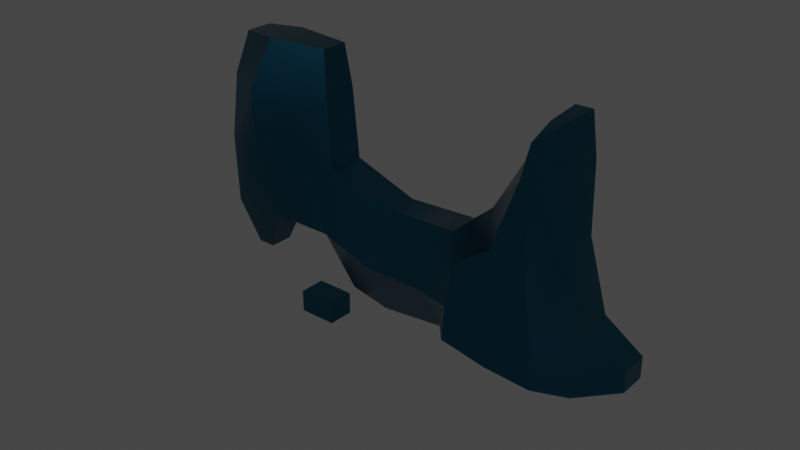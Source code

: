 # Source: item_64.blend  (saved by Blender 3.2.14; exported with 4.5.12 LTS)
import bpy
from mathutils import Matrix  # noqa: F401  (used for matrix-valued properties, if any)

bpy.ops.wm.read_factory_settings(use_empty=True)
scene = bpy.context.scene
scene.name = 'Scene'

# ---- collections
col_collection = bpy.data.collections.new('Collection'); scene.collection.children.link(col_collection)

# ---- materials (node trees are filled in below, after node groups)
mat_material_001 = bpy.data.materials.new('Material.001')
mat_material_001.use_transparent_shadow = False

# ---- material node trees
mat_material_001.use_nodes = True; mat_material_001.node_tree.nodes.clear()
_N = mat_material_001.node_tree.nodes; _L = mat_material_001.node_tree.links
n0 = _N.new('ShaderNodeBsdfPrincipled'); n0.name = 'Principled BSDF'; n0.location = (18, 622)
n0.distribution = 'GGX'
n0.subsurface_method = 'RANDOM_WALK_SKIN'
n0.inputs[0].default_value = (0.008017, 0.08664, 0.1395, 1.0)
n0.inputs[1].default_value = 0.9466
n0.inputs[2].default_value = 0.2901
n0.inputs[3].default_value = 1.45
n0.inputs[27].default_value = (0.0, 0.0, 0.0, 1.0)
n0.inputs[28].default_value = 1.0
n1 = _N.new('ShaderNodeOutputMaterial'); n1.name = 'Material Output'; n1.location = (487, 540)
_L.new(n0.outputs[0], n1.inputs[0])
n1.is_active_output = True

# ---- world
world_world = bpy.data.worlds.new('World'); scene.world = world_world
world_world.use_nodes = True; world_world.node_tree.nodes.clear()
_N = world_world.node_tree.nodes; _L = world_world.node_tree.links
n0 = _N.new('ShaderNodeOutputWorld'); n0.name = 'World Output'; n0.location = (300, 300)
n1 = _N.new('ShaderNodeBackground'); n1.name = 'Background'; n1.location = (10, 300)
n1.inputs[0].default_value = (0.05088, 0.05088, 0.05088, 1.0)
_L.new(n1.outputs[0], n0.inputs[0])
n0.is_active_output = True
world_world.color = (0.05088, 0.05088, 0.05088)
world_world.use_sun_shadow = False
world_world.sun_shadow_jitter_overblur = 0.0

# ---- meshes
me_text = bpy.data.meshes.new('Text')
me_text.from_pydata([(0.3768, -0.2465, 0.0), (0.3768, -0.146, 0.0), (0.1723, -0.146, 0.0), (0.1723, -0.06208, 0.0), (0.3891, 0.2553, 0.0), (0.4696, 0.2553, 0.0), (0.4696, -0.06174, 0.0), (0.5316, -0.06174, 0.0), (0.5316, -0.146, 0.0), (0.4696, -0.146, 0.0), (0.4696, -0.2465, 0.0), (0.3768, -0.06174, 0.0), (0.3768, 0.1091, 0.0), (0.2619, -0.06174, 0.0), (0.1252, 0.1309, 0.0), (0.03247, 0.1207, 0.0), (0.03183, 0.1253, 0.0), (0.03103, 0.1298, 0.0), (0.03009, 0.1341, 0.0), (0.02899, 0.1381, 0.0), (0.02774, 0.1419, 0.0), (0.02634, 0.1456, 0.0), (0.02478, 0.149, 0.0), (0.02308, 0.1522, 0.0), (0.02122, 0.1552, 0.0), (0.01922, 0.158, 0.0), (0.01706, 0.1606, 0.0), (0.01474, 0.1629, 0.0), (0.0123, 0.1651, 0.0), (0.009735, 0.1671, 0.0), (0.007052, 0.1689, 0.0), (0.004251, 0.1705, 0.0), (0.001332, 0.1719, 0.0), (-0.001706, 0.1732, 0.0), (-0.004862, 0.1742, 0.0), (-0.008136, 0.1751, 0.0), (-0.01153, 0.1757, 0.0), (-0.01504, 0.1762, 0.0), (-0.01867, 0.1765, 0.0), (-0.02242, 0.1766, 0.0), (-0.02741, 0.1764, 0.0), (-0.03227, 0.1758, 0.0), (-0.037, 0.1749, 0.0), (-0.04161, 0.1736, 0.0), (-0.04608, 0.1718, 0.0), (-0.05042, 0.1698, 0.0), (-0.05463, 0.1673, 0.0), (-0.05871, 0.1645, 0.0), (-0.06266, 0.1612, 0.0), (-0.06648, 0.1576, 0.0), (-0.07017, 0.1537, 0.0), (-0.07373, 0.1493, 0.0), (-0.07712, 0.1444, 0.0), (-0.08029, 0.1386, 0.0), (-0.08325, 0.132, 0.0), (-0.08599, 0.1246, 0.0), (-0.08851, 0.1163, 0.0), (-0.09082, 0.1073, 0.0), (-0.09292, 0.09742, 0.0), (-0.09479, 0.08673, 0.0), (-0.09646, 0.07522, 0.0), (-0.09791, 0.06289, 0.0), (-0.09914, 0.04974, 0.0), (-0.1002, 0.03577, 0.0), (-0.09407, 0.04253, 0.0), (-0.08774, 0.04869, 0.0), (-0.08117, 0.05427, 0.0), (-0.07436, 0.05926, 0.0), (-0.0673, 0.06366, 0.0), (-0.06001, 0.06748, 0.0), (-0.05247, 0.07071, 0.0), (-0.04469, 0.07335, 0.0), (-0.03667, 0.07541, 0.0), (-0.02841, 0.07688, 0.0), (-0.01991, 0.07776, 0.0), (-0.01117, 0.07805, 0.0), (-0.001285, 0.07773, 0.0), (0.008357, 0.07678, 0.0), (0.01776, 0.0752, 0.0), (0.02692, 0.07297, 0.0), (0.03585, 0.07012, 0.0), (0.04454, 0.06663, 0.0), (0.05298, 0.0625, 0.0), (0.06119, 0.05775, 0.0), (0.06916, 0.05235, 0.0), (0.07689, 0.04632, 0.0), (0.08438, 0.03966, 0.0), (0.09163, 0.03236, 0.0), (0.09846, 0.02456, 0.0), (0.1047, 0.0164, 0.0), (0.1103, 0.007858, 0.0), (0.1154, -0.001049, 0.0), (0.1199, -0.01033, 0.0), (0.1237, -0.01997, 0.0), (0.127, -0.02999, 0.0), (0.1297, -0.04037, 0.0), (0.1317, -0.05113, 0.0), (0.1332, -0.06225, 0.0), (0.1341, -0.07374, 0.0), (0.1344, -0.0856, 0.0), (0.1341, -0.09818, 0.0), (0.1332, -0.1103, 0.0), (0.1316, -0.1221, 0.0), (0.1294, -0.1334, 0.0), (0.1266, -0.1443, 0.0), (0.1232, -0.1547, 0.0), (0.1191, -0.1648, 0.0), (0.1144, -0.1744, 0.0), (0.1091, -0.1836, 0.0), (0.1032, -0.1924, 0.0), (0.0966, -0.2007, 0.0), (0.08941, -0.2087, 0.0), (0.08173, -0.2161, 0.0), (0.0737, -0.2229, 0.0), (0.06531, -0.229, 0.0), (0.05657, -0.2344, 0.0), (0.04747, -0.2393, 0.0), (0.03801, -0.2435, 0.0), (0.02821, -0.247, 0.0), (0.01804, -0.2499, 0.0), (0.007521, -0.2522, 0.0), (-0.003354, -0.2538, 0.0), (-0.01458, -0.2547, 0.0), (-0.02617, -0.2551, 0.0), (-0.0386, -0.2546, 0.0), (-0.05065, -0.2534, 0.0), (-0.06233, -0.2514, 0.0), (-0.07364, -0.2485, 0.0), (-0.08457, -0.2448, 0.0), (-0.09513, -0.2404, 0.0), (-0.1053, -0.235, 0.0), (-0.1151, -0.2289, 0.0), (-0.1246, -0.222, 0.0), (-0.1336, -0.2142, 0.0), (-0.1423, -0.2056, 0.0), (-0.1506, -0.1962, 0.0), (-0.1584, -0.1859, 0.0), (-0.1655, -0.1745, 0.0), (-0.1719, -0.1621, 0.0), (-0.1777, -0.1487, 0.0), (-0.1828, -0.1342, 0.0), (-0.1872, -0.1186, 0.0), (-0.1909, -0.102, 0.0), (-0.194, -0.08441, 0.0), (-0.1963, -0.06573, 0.0), (-0.198, -0.04601, 0.0), (-0.199, -0.02525, 0.0), (-0.1994, -0.003436, 0.0), (-0.199, 0.01893, 0.0), (-0.198, 0.04023, 0.0), (-0.1962, 0.06047, 0.0), (-0.1937, 0.07964, 0.0), (-0.1906, 0.09775, 0.0), (-0.1867, 0.1148, 0.0), (-0.1821, 0.1308, 0.0), (-0.1768, 0.1457, 0.0), (-0.1708, 0.1595, 0.0), (-0.1641, 0.1723, 0.0), (-0.1567, 0.184, 0.0), (-0.1486, 0.1947, 0.0), (-0.1399, 0.2043, 0.0), (-0.1308, 0.2132, 0.0), (-0.1213, 0.2212, 0.0), (-0.1113, 0.2284, 0.0), (-0.101, 0.2347, 0.0), (-0.09018, 0.2402, 0.0), (-0.07898, 0.2448, 0.0), (-0.06735, 0.2486, 0.0), (-0.0553, 0.2516, 0.0), (-0.04283, 0.2537, 0.0), (-0.02994, 0.2549, 0.0), (-0.01662, 0.2553, 0.0), (-0.007269, 0.2551, 0.0), (0.001813, 0.2545, 0.0), (0.01062, 0.2534, 0.0), (0.01916, 0.2518, 0.0), (0.02742, 0.2498, 0.0), (0.03541, 0.2474, 0.0), (0.04313, 0.2445, 0.0), (0.05058, 0.2412, 0.0), (0.05776, 0.2374, 0.0), (0.06466, 0.2332, 0.0), (0.07129, 0.2286, 0.0), (0.07765, 0.2235, 0.0), (0.08368, 0.218, 0.0), (0.08934, 0.212, 0.0), (0.09462, 0.2057, 0.0), (0.09953, 0.199, 0.0), (0.1041, 0.1919, 0.0), (0.1082, 0.1844, 0.0), (0.112, 0.1765, 0.0), (0.1154, 0.1682, 0.0), (0.1184, 0.1594, 0.0), (0.121, 0.1503, 0.0), (0.1233, 0.1408, 0.0), (-0.09197, -0.0781, 0.0), (-0.09182, -0.08574, 0.0), (-0.09138, -0.09308, 0.0), (-0.09063, -0.1001, 0.0), (-0.08959, -0.1069, 0.0), (-0.08824, -0.1133, 0.0), (-0.0866, -0.1195, 0.0), (-0.08466, -0.1253, 0.0), (-0.08243, -0.1309, 0.0), (-0.07989, -0.1362, 0.0), (-0.07706, -0.1412, 0.0), (-0.07392, -0.1458, 0.0), (-0.07049, -0.1502, 0.0), (-0.06687, -0.1543, 0.0), (-0.06316, -0.158, 0.0), (-0.05937, -0.1613, 0.0), (-0.05549, -0.1643, 0.0), (-0.05153, -0.167, 0.0), (-0.04748, -0.1693, 0.0), (-0.04334, -0.1712, 0.0), (-0.03912, -0.1728, 0.0), (-0.03482, -0.174, 0.0), (-0.03043, -0.1749, 0.0), (-0.02596, -0.1754, 0.0), (-0.0214, -0.1756, 0.0), (-0.01702, -0.1755, 0.0), (-0.01278, -0.175, 0.0), (-0.008653, -0.1743, 0.0), (-0.004651, -0.1733, 0.0), (-0.0007728, -0.172, 0.0), (0.002982, -0.1704, 0.0), (0.006614, -0.1685, 0.0), (0.01012, -0.1664, 0.0), (0.01351, -0.1639, 0.0), (0.01677, -0.1612, 0.0), (0.01991, -0.1581, 0.0), (0.02293, -0.1548, 0.0), (0.02576, -0.1512, 0.0), (0.02835, -0.1471, 0.0), (0.03068, -0.1428, 0.0), (0.03278, -0.138, 0.0), (0.03462, -0.1329, 0.0), (0.03622, -0.1274, 0.0), (0.03758, -0.1215, 0.0), (0.03869, -0.1153, 0.0), (0.03955, -0.1087, 0.0), (0.04016, -0.1017, 0.0), (0.04053, -0.09434, 0.0), (0.04066, -0.08663, 0.0), (0.04052, -0.07868, 0.0), (0.04013, -0.0711, 0.0), (0.03946, -0.06388, 0.0), (0.03854, -0.05702, 0.0), (0.03734, -0.05053, 0.0), (0.03588, -0.04439, 0.0), (0.03416, -0.03862, 0.0), (0.03217, -0.03321, 0.0), (0.02992, -0.02816, 0.0), (0.0274, -0.02348, 0.0), (0.02461, -0.01916, 0.0), (0.02156, -0.0152, 0.0), (0.01832, -0.01158, 0.0), (0.01493, -0.00827, 0.0), (0.01142, -0.005279, 0.0), (0.007775, -0.002602, 0.0), (0.003996, -0.0002404, 0.0), (8.425e-05, 0.001806, 0.0), (-0.00396, 0.003538, 0.0), (-0.008136, 0.004955, 0.0), (-0.01245, 0.006058, 0.0), (-0.01689, 0.006845, 0.0), (-0.02146, 0.007317, 0.0), (-0.02617, 0.007475, 0.0), (-0.03071, 0.007324, 0.0), (-0.03514, 0.006873, 0.0), (-0.03944, 0.006122, 0.0), (-0.04363, 0.005069, 0.0), (-0.0477, 0.003716, 0.0), (-0.05165, 0.002062, 0.0), (-0.05549, 0.0001076, 0.0), (-0.0592, -0.002148, 0.0), (-0.0628, -0.004704, 0.0), (-0.06628, -0.00756, 0.0), (-0.06964, -0.01072, 0.0), (-0.07288, -0.01418, 0.0), (-0.07593, -0.01793, 0.0), (-0.07871, -0.02197, 0.0), (-0.08123, -0.02629, 0.0), (-0.08349, -0.0309, 0.0), (-0.08547, -0.0358, 0.0), (-0.0872, -0.04098, 0.0), (-0.08866, -0.04645, 0.0), (-0.08985, -0.05221, 0.0), (-0.09078, -0.05825, 0.0), (-0.09144, -0.06458, 0.0), (-0.09184, -0.0712, 0.0)], [], [(3, 5, 4), (3, 12, 5), (12, 6, 5), (3, 13, 12), (11, 6, 12), (3, 11, 13), (3, 6, 11), (3, 7, 6), (3, 8, 7), (2, 8, 3), (1, 8, 2), (0, 9, 1), (9, 8, 1), (0, 10, 9), (170, 172, 171), (170, 173, 172), (169, 173, 170), (169, 174, 173), (168, 174, 169), (168, 175, 174), (168, 176, 175), (167, 176, 168), (167, 177, 176), (166, 177, 167), (166, 178, 177), (165, 178, 166), (165, 179, 178), (165, 180, 179), (164, 180, 165), (164, 181, 180), (163, 181, 164), (163, 182, 181), (163, 183, 182), (162, 183, 163), (162, 184, 183), (161, 184, 162), (161, 185, 184), (160, 185, 161), (160, 186, 185), (160, 187, 186), (159, 187, 160), (159, 188, 187), (158, 188, 159), (158, 189, 188), (158, 190, 189), (157, 39, 158), (39, 190, 158), (157, 40, 39), (38, 190, 39), (37, 190, 38), (37, 191, 190), (157, 41, 40), (36, 191, 37), (157, 42, 41), (35, 191, 36), (34, 191, 35), (157, 43, 42), (33, 191, 34), (157, 44, 43), (32, 191, 33), (156, 44, 157), (31, 191, 32), (156, 45, 44), (30, 191, 31), (156, 46, 45), (29, 191, 30), (29, 192, 191), (156, 47, 46), (28, 192, 29), (27, 192, 28), (156, 48, 47), (26, 192, 27), (156, 49, 48), (25, 192, 26), (155, 49, 156), (25, 193, 192), (24, 193, 25), (155, 50, 49), (23, 193, 24), (155, 51, 50), (22, 193, 23), (22, 194, 193), (155, 52, 51), (21, 194, 22), (154, 52, 155), (20, 194, 21), (154, 53, 52), (19, 194, 20), (19, 14, 194), (154, 54, 53), (18, 14, 19), (17, 14, 18), (154, 55, 54), (17, 16, 14), (16, 15, 14), (153, 55, 154), (153, 56, 55), (153, 57, 56), (152, 57, 153), (152, 58, 57), (151, 58, 152), (151, 59, 58), (151, 60, 59), (150, 60, 151), (74, 76, 75), (73, 76, 74), (73, 77, 76), (72, 77, 73), (72, 78, 77), (71, 78, 72), (150, 61, 60), (71, 79, 78), (70, 79, 71), (70, 80, 79), (69, 80, 70), (69, 81, 80), (68, 81, 69), (68, 82, 81), (67, 82, 68), (150, 62, 61), (67, 83, 82), (149, 62, 150), (66, 83, 67), (66, 84, 83), (65, 84, 66), (65, 85, 84), (149, 63, 62), (64, 85, 65), (64, 86, 85), (63, 86, 64), (148, 63, 149), (63, 87, 86), (148, 87, 63), (148, 88, 87), (148, 89, 88), (147, 89, 148), (147, 268, 89), (268, 267, 89), (267, 90, 89), (267, 266, 90), (266, 91, 90), (147, 269, 268), (265, 91, 266), (147, 270, 269), (264, 91, 265), (147, 271, 270), (263, 91, 264), (147, 272, 271), (262, 91, 263), (147, 273, 272), (261, 91, 262), (147, 274, 273), (260, 91, 261), (147, 275, 274), (259, 91, 260), (259, 92, 91), (147, 276, 275), (258, 92, 259), (146, 276, 147), (146, 277, 276), (257, 92, 258), (146, 278, 277), (256, 92, 257), (256, 93, 92), (146, 279, 278), (255, 93, 256), (146, 280, 279), (254, 93, 255), (146, 281, 280), (253, 93, 254), (253, 94, 93), (146, 282, 281), (252, 94, 253), (145, 282, 146), (145, 283, 282), (251, 94, 252), (251, 95, 94), (145, 284, 283), (250, 95, 251), (145, 285, 284), (249, 95, 250), (249, 96, 95), (145, 286, 285), (248, 96, 249), (144, 286, 145), (144, 287, 286), (247, 96, 248), (247, 97, 96), (144, 288, 287), (246, 97, 247), (144, 289, 288), (246, 98, 97), (245, 98, 246), (144, 290, 289), (143, 290, 144), (244, 98, 245), (143, 195, 290), (244, 99, 98), (143, 196, 195), (243, 99, 244), (142, 196, 143), (243, 100, 99), (142, 197, 196), (242, 100, 243), (142, 198, 197), (241, 100, 242), (241, 101, 100), (142, 199, 198), (240, 101, 241), (141, 199, 142), (141, 200, 199), (239, 101, 240), (239, 102, 101), (141, 201, 200), (238, 102, 239), (140, 201, 141), (140, 202, 201), (237, 102, 238), (237, 103, 102), (140, 203, 202), (236, 103, 237), (140, 204, 203), (235, 103, 236), (235, 104, 103), (139, 204, 140), (139, 205, 204), (234, 104, 235), (139, 206, 205), (233, 104, 234), (233, 105, 104), (139, 207, 206), (232, 105, 233), (138, 207, 139), (138, 208, 207), (231, 105, 232), (138, 209, 208), (231, 106, 105), (230, 106, 231), (138, 210, 209), (229, 106, 230), (228, 106, 229), (138, 211, 210), (137, 211, 138), (227, 106, 228), (137, 212, 211), (227, 107, 106), (226, 107, 227), (137, 213, 212), (225, 107, 226), (137, 214, 213), (224, 107, 225), (137, 215, 214), (223, 107, 224), (137, 216, 215), (222, 107, 223), (137, 217, 216), (221, 107, 222), (221, 108, 107), (136, 217, 137), (136, 218, 217), (220, 108, 221), (136, 219, 218), (219, 108, 220), (136, 108, 219), (136, 109, 108), (135, 109, 136), (135, 110, 109), (134, 110, 135), (134, 111, 110), (133, 111, 134), (133, 112, 111), (132, 112, 133), (132, 113, 112), (131, 113, 132), (131, 114, 113), (130, 114, 131), (130, 115, 114), (130, 116, 115), (129, 116, 130), (129, 117, 116), (128, 117, 129), (128, 118, 117), (127, 118, 128), (127, 119, 118), (126, 119, 127), (126, 120, 119), (125, 120, 126), (125, 121, 120), (124, 121, 125), (124, 122, 121), (123, 122, 124)])
_uv = me_text.uv_layers.new(name='UVMap')
_uv.uv.foreach_set('vector', [0.2308, 0.0, 0.3846, 0.0, 0.3077, 0.0, 0.2308, 0.0, 0.9231, 0.0, 0.3846, 0.0, 0.9231, 0.0, 0.4615, 0.0, 0.3846, 0.0, 0.2308, 0.0, 1.0, 0.0, 0.9231, 0.0, 0.8462, 0.0, 0.4615, 0.0, 0.9231, 0.0, 0.2308, 0.0, 0.8462, 0.0, 1.0, 0.0, 0.2308, 0.0, 0.4615, 0.0, 0.8462, 0.0, 0.2308, 0.0, 0.5385, 0.0, 0.4615, 0.0, 0.2308, 0.0, 0.6154, 0.0, 0.5385, 0.0, 0.1538, 0.0, 0.6154, 0.0, 0.2308, 0.0, 0.07692, 0.0, 0.6154, 0.0, 0.1538, 0.0, 0.0, 0.0, 0.6923, 0.0, 0.07692, 0.0, 0.6923, 0.0, 0.6154, 0.0, 0.07692, 0.0, 0.0, 0.0, 0.7692, 0.0, 0.6923, 0.0, 0.5652, 0.0, 0.5725, 0.0, 0.5688, 0.0, 0.5652, 0.0, 0.5761, 0.0, 0.5725, 0.0, 0.5616, 0.0, 0.5761, 0.0, 0.5652, 0.0, 0.5616, 0.0, 0.5797, 0.0, 0.5761, 0.0, 0.558, 0.0, 0.5797, 0.0, 0.5616, 0.0, 0.558, 0.0, 0.5833, 0.0, 0.5797, 0.0, 0.558, 0.0, 0.587, 0.0, 0.5833, 0.0, 0.5543, 0.0, 0.587, 0.0, 0.558, 0.0, 0.5543, 0.0, 0.5906, 0.0, 0.587, 0.0, 0.5507, 0.0, 0.5906, 0.0, 0.5543, 0.0, 0.5507, 0.0, 0.5942, 0.0, 0.5906, 0.0, 0.5471, 0.0, 0.5942, 0.0, 0.5507, 0.0, 0.5471, 0.0, 0.5978, 0.0, 0.5942, 0.0, 0.5471, 0.0, 0.6014, 0.0, 0.5978, 0.0, 0.5435, 0.0, 0.6014, 0.0, 0.5471, 0.0, 0.5435, 0.0, 0.6051, 0.0, 0.6014, 0.0, 0.5399, 0.0, 0.6051, 0.0, 0.5435, 0.0, 0.5399, 0.0, 0.6087, 0.0, 0.6051, 0.0, 0.5399, 0.0, 0.6123, 0.0, 0.6087, 0.0, 0.5362, 0.0, 0.6123, 0.0, 0.5399, 0.0, 0.5362, 0.0, 0.6159, 0.0, 0.6123, 0.0, 0.5326, 0.0, 0.6159, 0.0, 0.5362, 0.0, 0.5326, 0.0, 0.6196, 0.0, 0.6159, 0.0, 0.529, 0.0, 0.6196, 0.0, 0.5326, 0.0, 0.529, 0.0, 0.6232, 0.0, 0.6196, 0.0, 0.529, 0.0, 0.6268, 0.0, 0.6232, 0.0, 0.5254, 0.0, 0.6268, 0.0, 0.529, 0.0, 0.5254, 0.0, 0.6304, 0.0, 0.6268, 0.0, 0.5217, 0.0, 0.6304, 0.0, 0.5254, 0.0, 0.5217, 0.0, 0.6341, 0.0, 0.6304, 0.0, 0.5217, 0.0, 0.6377, 0.0, 0.6341, 0.0, 0.5181, 0.0, 0.09058, 0.0, 0.5217, 0.0, 0.09058, 0.0, 0.6377, 0.0, 0.5217, 0.0, 0.5181, 0.0, 0.0942, 0.0, 0.09058, 0.0, 0.08696, 0.0, 0.6377, 0.0, 0.09058, 0.0, 0.08333, 0.0, 0.6377, 0.0, 0.08696, 0.0, 0.08333, 0.0, 0.6413, 0.0, 0.6377, 0.0, 0.5181, 0.0, 0.09783, 0.0, 0.0942, 0.0, 0.07971, 0.0, 0.6413, 0.0, 0.08333, 0.0, 0.5181, 0.0, 0.1014, 0.0, 0.09783, 0.0, 0.07609, 0.0, 0.6413, 0.0, 0.07971, 0.0, 0.07246, 0.0, 0.6413, 0.0, 0.07609, 0.0, 0.5181, 0.0, 0.1051, 0.0, 0.1014, 0.0, 0.06884, 0.0, 0.6413, 0.0, 0.07246, 0.0, 0.5181, 0.0, 0.1087, 0.0, 0.1051, 0.0, 0.06522, 0.0, 0.6413, 0.0, 0.06884, 0.0, 0.5145, 0.0, 0.1087, 0.0, 0.5181, 0.0, 0.06159, 0.0, 0.6413, 0.0, 0.06522, 0.0, 0.5145, 0.0, 0.1123, 0.0, 0.1087, 0.0, 0.05797, 0.0, 0.6413, 0.0, 0.06159, 0.0, 0.5145, 0.0, 0.1159, 0.0, 0.1123, 0.0, 0.05435, 0.0, 0.6413, 0.0, 0.05797, 0.0, 0.05435, 0.0, 0.6449, 0.0, 0.6413, 0.0, 0.5145, 0.0, 0.1196, 0.0, 0.1159, 0.0, 0.05072, 0.0, 0.6449, 0.0, 0.05435, 0.0, 0.0471, 0.0, 0.6449, 0.0, 0.05072, 0.0, 0.5145, 0.0, 0.1232, 0.0, 0.1196, 0.0, 0.04348, 0.0, 0.6449, 0.0, 0.0471, 0.0, 0.5145, 0.0, 0.1268, 0.0, 0.1232, 0.0, 0.03986, 0.0, 0.6449, 0.0, 0.04348, 0.0, 0.5109, 0.0, 0.1268, 0.0, 0.5145, 0.0, 0.03986, 0.0, 0.6486, 0.0, 0.6449, 0.0, 0.03623, 0.0, 0.6486, 0.0, 0.03986, 0.0, 0.5109, 0.0, 0.1304, 0.0, 0.1268, 0.0, 0.03261, 0.0, 0.6486, 0.0, 0.03623, 0.0, 0.5109, 0.0, 0.1341, 0.0, 0.1304, 0.0, 0.02899, 0.0, 0.6486, 0.0, 0.03261, 0.0, 0.02899, 0.0, 0.6522, 0.0, 0.6486, 0.0, 0.5109, 0.0, 0.1377, 0.0, 0.1341, 0.0, 0.02536, 0.0, 0.6522, 0.0, 0.02899, 0.0, 0.5072, 0.0, 0.1377, 0.0, 0.5109, 0.0, 0.02174, 0.0, 0.6522, 0.0, 0.02536, 0.0, 0.5072, 0.0, 0.1413, 0.0, 0.1377, 0.0, 0.01812, 0.0, 0.6522, 0.0, 0.02174, 0.0, 0.01812, 0.0, 0.0, 0.0, 0.6522, 0.0, 0.5072, 0.0, 0.1449, 0.0, 0.1413, 0.0, 0.01449, 0.0, 0.0, 0.0, 0.01812, 0.0, 0.01087, 0.0, 0.0, 0.0, 0.01449, 0.0, 0.5072, 0.0, 0.1486, 0.0, 0.1449, 0.0, 0.01087, 0.0, 0.007246, 0.0, 0.0, 0.0, 0.007246, 0.0, 0.003623, 0.0, 0.0, 0.0, 0.5036, 0.0, 0.1486, 0.0, 0.5072, 0.0, 0.5036, 0.0, 0.1522, 0.0, 0.1486, 0.0, 0.5036, 0.0, 0.1558, 0.0, 0.1522, 0.0, 0.5, 0.0, 0.1558, 0.0, 0.5036, 0.0, 0.5, 0.0, 0.1594, 0.0, 0.1558, 0.0, 0.4964, 0.0, 0.1594, 0.0, 0.5, 0.0, 0.4964, 0.0, 0.163, 0.0, 0.1594, 0.0, 0.4964, 0.0, 0.1667, 0.0, 0.163, 0.0, 0.4928, 0.0, 0.1667, 0.0, 0.4964, 0.0, 0.2174, 0.0, 0.2246, 0.0, 0.221, 0.0, 0.2138, 0.0, 0.2246, 0.0, 0.2174, 0.0, 0.2138, 0.0, 0.2283, 0.0, 0.2246, 0.0, 0.2101, 0.0, 0.2283, 0.0, 0.2138, 0.0, 0.2101, 0.0, 0.2319, 0.0, 0.2283, 0.0, 0.2065, 0.0, 0.2319, 0.0, 0.2101, 0.0, 0.4928, 0.0, 0.1703, 0.0, 0.1667, 0.0, 0.2065, 0.0, 0.2355, 0.0, 0.2319, 0.0, 0.2029, 0.0, 0.2355, 0.0, 0.2065, 0.0, 0.2029, 0.0, 0.2391, 0.0, 0.2355, 0.0, 0.1993, 0.0, 0.2391, 0.0, 0.2029, 0.0, 0.1993, 0.0, 0.2428, 0.0, 0.2391, 0.0, 0.1957, 0.0, 0.2428, 0.0, 0.1993, 0.0, 0.1957, 0.0, 0.2464, 0.0, 0.2428, 0.0, 0.192, 0.0, 0.2464, 0.0, 0.1957, 0.0, 0.4928, 0.0, 0.1739, 0.0, 0.1703, 0.0, 0.192, 0.0, 0.25, 0.0, 0.2464, 0.0, 0.4891, 0.0, 0.1739, 0.0, 0.4928, 0.0, 0.1884, 0.0, 0.25, 0.0, 0.192, 0.0, 0.1884, 0.0, 0.2536, 0.0, 0.25, 0.0, 0.1848, 0.0, 0.2536, 0.0, 0.1884, 0.0, 0.1848, 0.0, 0.2572, 0.0, 0.2536, 0.0, 0.4891, 0.0, 0.1775, 0.0, 0.1739, 0.0, 0.1812, 0.0, 0.2572, 0.0, 0.1848, 0.0, 0.1812, 0.0, 0.2609, 0.0, 0.2572, 0.0, 0.1775, 0.0, 0.2609, 0.0, 0.1812, 0.0, 0.4855, 0.0, 0.1775, 0.0, 0.4891, 0.0, 0.1775, 0.0, 0.2645, 0.0, 0.2609, 0.0, 0.4855, 0.0, 0.2645, 0.0, 0.1775, 0.0, 0.4855, 0.0, 0.2681, 0.0, 0.2645, 0.0, 0.4855, 0.0, 0.2717, 0.0, 0.2681, 0.0, 0.4819, 0.0, 0.2717, 0.0, 0.4855, 0.0, 0.4819, 0.0, 0.9203, 0.0, 0.2717, 0.0, 0.9203, 0.0, 0.9167, 0.0, 0.2717, 0.0, 0.9167, 0.0, 0.2754, 0.0, 0.2717, 0.0, 0.9167, 0.0, 0.913, 0.0, 0.2754, 0.0, 0.913, 0.0, 0.279, 0.0, 0.2754, 0.0, 0.4819, 0.0, 0.9239, 0.0, 0.9203, 0.0, 0.9094, 0.0, 0.279, 0.0, 0.913, 0.0, 0.4819, 0.0, 0.9275, 0.0, 0.9239, 0.0, 0.9058, 0.0, 0.279, 0.0, 0.9094, 0.0, 0.4819, 0.0, 0.9312, 0.0, 0.9275, 0.0, 0.9022, 0.0, 0.279, 0.0, 0.9058, 0.0, 0.4819, 0.0, 0.9348, 0.0, 0.9312, 0.0, 0.8986, 0.0, 0.279, 0.0, 0.9022, 0.0, 0.4819, 0.0, 0.9384, 0.0, 0.9348, 0.0, 0.8949, 0.0, 0.279, 0.0, 0.8986, 0.0, 0.4819, 0.0, 0.942, 0.0, 0.9384, 0.0, 0.8913, 0.0, 0.279, 0.0, 0.8949, 0.0, 0.4819, 0.0, 0.9457, 0.0, 0.942, 0.0, 0.8877, 0.0, 0.279, 0.0, 0.8913, 0.0, 0.8877, 0.0, 0.2826, 0.0, 0.279, 0.0, 0.4819, 0.0, 0.9493, 0.0, 0.9457, 0.0, 0.8841, 0.0, 0.2826, 0.0, 0.8877, 0.0, 0.4783, 0.0, 0.9493, 0.0, 0.4819, 0.0, 0.4783, 0.0, 0.9529, 0.0, 0.9493, 0.0, 0.8804, 0.0, 0.2826, 0.0, 0.8841, 0.0, 0.4783, 0.0, 0.9565, 0.0, 0.9529, 0.0, 0.8768, 0.0, 0.2826, 0.0, 0.8804, 0.0, 0.8768, 0.0, 0.2862, 0.0, 0.2826, 0.0, 0.4783, 0.0, 0.9601, 0.0, 0.9565, 0.0, 0.8732, 0.0, 0.2862, 0.0, 0.8768, 0.0, 0.4783, 0.0, 0.9638, 0.0, 0.9601, 0.0, 0.8696, 0.0, 0.2862, 0.0, 0.8732, 0.0, 0.4783, 0.0, 0.9674, 0.0, 0.9638, 0.0, 0.8659, 0.0, 0.2862, 0.0, 0.8696, 0.0, 0.8659, 0.0, 0.2899, 0.0, 0.2862, 0.0, 0.4783, 0.0, 0.971, 0.0, 0.9674, 0.0, 0.8623, 0.0, 0.2899, 0.0, 0.8659, 0.0, 0.4746, 0.0, 0.971, 0.0, 0.4783, 0.0, 0.4746, 0.0, 0.9746, 0.0, 0.971, 0.0, 0.8587, 0.0, 0.2899, 0.0, 0.8623, 0.0, 0.8587, 0.0, 0.2935, 0.0, 0.2899, 0.0, 0.4746, 0.0, 0.9783, 0.0, 0.9746, 0.0, 0.8551, 0.0, 0.2935, 0.0, 0.8587, 0.0, 0.4746, 0.0, 0.9819, 0.0, 0.9783, 0.0, 0.8514, 0.0, 0.2935, 0.0, 0.8551, 0.0, 0.8514, 0.0, 0.2971, 0.0, 0.2935, 0.0, 0.4746, 0.0, 0.9855, 0.0, 0.9819, 0.0, 0.8478, 0.0, 0.2971, 0.0, 0.8514, 0.0, 0.471, 0.0, 0.9855, 0.0, 0.4746, 0.0, 0.471, 0.0, 0.9891, 0.0, 0.9855, 0.0, 0.8442, 0.0, 0.2971, 0.0, 0.8478, 0.0, 0.8442, 0.0, 0.3007, 0.0, 0.2971, 0.0, 0.471, 0.0, 0.9928, 0.0, 0.9891, 0.0, 0.8406, 0.0, 0.3007, 0.0, 0.8442, 0.0, 0.471, 0.0, 0.9964, 0.0, 0.9928, 0.0, 0.8406, 0.0, 0.3043, 0.0, 0.3007, 0.0, 0.837, 0.0, 0.3043, 0.0, 0.8406, 0.0, 0.471, 0.0, 1.0, 0.0, 0.9964, 0.0, 0.4674, 0.0, 1.0, 0.0, 0.471, 0.0, 0.8333, 0.0, 0.3043, 0.0, 0.837, 0.0, 0.4674, 0.0, 0.6558, 0.0, 1.0, 0.0, 0.8333, 0.0, 0.308, 0.0, 0.3043, 0.0, 0.4674, 0.0, 0.6594, 0.0, 0.6558, 0.0, 0.8297, 0.0, 0.308, 0.0, 0.8333, 0.0, 0.4638, 0.0, 0.6594, 0.0, 0.4674, 0.0, 0.8297, 0.0, 0.3116, 0.0, 0.308, 0.0, 0.4638, 0.0, 0.663, 0.0, 0.6594, 0.0, 0.8261, 0.0, 0.3116, 0.0, 0.8297, 0.0, 0.4638, 0.0, 0.6667, 0.0, 0.663, 0.0, 0.8225, 0.0, 0.3116, 0.0, 0.8261, 0.0, 0.8225, 0.0, 0.3152, 0.0, 0.3116, 0.0, 0.4638, 0.0, 0.6703, 0.0, 0.6667, 0.0, 0.8188, 0.0, 0.3152, 0.0, 0.8225, 0.0, 0.4601, 0.0, 0.6703, 0.0, 0.4638, 0.0, 0.4601, 0.0, 0.6739, 0.0, 0.6703, 0.0, 0.8152, 0.0, 0.3152, 0.0, 0.8188, 0.0, 0.8152, 0.0, 0.3188, 0.0, 0.3152, 0.0, 0.4601, 0.0, 0.6775, 0.0, 0.6739, 0.0, 0.8116, 0.0, 0.3188, 0.0, 0.8152, 0.0, 0.4565, 0.0, 0.6775, 0.0, 0.4601, 0.0, 0.4565, 0.0, 0.6812, 0.0, 0.6775, 0.0, 0.808, 0.0, 0.3188, 0.0, 0.8116, 0.0, 0.808, 0.0, 0.3225, 0.0, 0.3188, 0.0, 0.4565, 0.0, 0.6848, 0.0, 0.6812, 0.0, 0.8043, 0.0, 0.3225, 0.0, 0.808, 0.0, 0.4565, 0.0, 0.6884, 0.0, 0.6848, 0.0, 0.8007, 0.0, 0.3225, 0.0, 0.8043, 0.0, 0.8007, 0.0, 0.3261, 0.0, 0.3225, 0.0, 0.4529, 0.0, 0.6884, 0.0, 0.4565, 0.0, 0.4529, 0.0, 0.692, 0.0, 0.6884, 0.0, 0.7971, 0.0, 0.3261, 0.0, 0.8007, 0.0, 0.4529, 0.0, 0.6957, 0.0, 0.692, 0.0, 0.7935, 0.0, 0.3261, 0.0, 0.7971, 0.0, 0.7935, 0.0, 0.3297, 0.0, 0.3261, 0.0, 0.4529, 0.0, 0.6993, 0.0, 0.6957, 0.0, 0.7899, 0.0, 0.3297, 0.0, 0.7935, 0.0, 0.4493, 0.0, 0.6993, 0.0, 0.4529, 0.0, 0.4493, 0.0, 0.7029, 0.0, 0.6993, 0.0, 0.7862, 0.0, 0.3297, 0.0, 0.7899, 0.0, 0.4493, 0.0, 0.7065, 0.0, 0.7029, 0.0, 0.7862, 0.0, 0.3333, 0.0, 0.3297, 0.0, 0.7826, 0.0, 0.3333, 0.0, 0.7862, 0.0, 0.4493, 0.0, 0.7101, 0.0, 0.7065, 0.0, 0.779, 0.0, 0.3333, 0.0, 0.7826, 0.0, 0.7754, 0.0, 0.3333, 0.0, 0.779, 0.0, 0.4493, 0.0, 0.7138, 0.0, 0.7101, 0.0, 0.4457, 0.0, 0.7138, 0.0, 0.4493, 0.0, 0.7717, 0.0, 0.3333, 0.0, 0.7754, 0.0, 0.4457, 0.0, 0.7174, 0.0, 0.7138, 0.0, 0.7717, 0.0, 0.337, 0.0, 0.3333, 0.0, 0.7681, 0.0, 0.337, 0.0, 0.7717, 0.0, 0.4457, 0.0, 0.721, 0.0, 0.7174, 0.0, 0.7645, 0.0, 0.337, 0.0, 0.7681, 0.0, 0.4457, 0.0, 0.7246, 0.0, 0.721, 0.0, 0.7609, 0.0, 0.337, 0.0, 0.7645, 0.0, 0.4457, 0.0, 0.7283, 0.0, 0.7246, 0.0, 0.7572, 0.0, 0.337, 0.0, 0.7609, 0.0, 0.4457, 0.0, 0.7319, 0.0, 0.7283, 0.0, 0.7536, 0.0, 0.337, 0.0, 0.7572, 0.0, 0.4457, 0.0, 0.7355, 0.0, 0.7319, 0.0, 0.75, 0.0, 0.337, 0.0, 0.7536, 0.0, 0.75, 0.0, 0.3406, 0.0, 0.337, 0.0, 0.442, 0.0, 0.7355, 0.0, 0.4457, 0.0, 0.442, 0.0, 0.7391, 0.0, 0.7355, 0.0, 0.7464, 0.0, 0.3406, 0.0, 0.75, 0.0, 0.442, 0.0, 0.7428, 0.0, 0.7391, 0.0, 0.7428, 0.0, 0.3406, 0.0, 0.7464, 0.0, 0.442, 0.0, 0.3406, 0.0, 0.7428, 0.0, 0.442, 0.0, 0.3442, 0.0, 0.3406, 0.0, 0.4384, 0.0, 0.3442, 0.0, 0.442, 0.0, 0.4384, 0.0, 0.3478, 0.0, 0.3442, 0.0, 0.4348, 0.0, 0.3478, 0.0, 0.4384, 0.0, 0.4348, 0.0, 0.3514, 0.0, 0.3478, 0.0, 0.4312, 0.0, 0.3514, 0.0, 0.4348, 0.0, 0.4312, 0.0, 0.3551, 0.0, 0.3514, 0.0, 0.4275, 0.0, 0.3551, 0.0, 0.4312, 0.0, 0.4275, 0.0, 0.3587, 0.0, 0.3551, 0.0, 0.4239, 0.0, 0.3587, 0.0, 0.4275, 0.0, 0.4239, 0.0, 0.3623, 0.0, 0.3587, 0.0, 0.4203, 0.0, 0.3623, 0.0, 0.4239, 0.0, 0.4203, 0.0, 0.3659, 0.0, 0.3623, 0.0, 0.4203, 0.0, 0.3696, 0.0, 0.3659, 0.0, 0.4167, 0.0, 0.3696, 0.0, 0.4203, 0.0, 0.4167, 0.0, 0.3732, 0.0, 0.3696, 0.0, 0.413, 0.0, 0.3732, 0.0, 0.4167, 0.0, 0.413, 0.0, 0.3768, 0.0, 0.3732, 0.0, 0.4094, 0.0, 0.3768, 0.0, 0.413, 0.0, 0.4094, 0.0, 0.3804, 0.0, 0.3768, 0.0, 0.4058, 0.0, 0.3804, 0.0, 0.4094, 0.0, 0.4058, 0.0, 0.3841, 0.0, 0.3804, 0.0, 0.4022, 0.0, 0.3841, 0.0, 0.4058, 0.0, 0.4022, 0.0, 0.3877, 0.0, 0.3841, 0.0, 0.3986, 0.0, 0.3877, 0.0, 0.4022, 0.0, 0.3986, 0.0, 0.3913, 0.0, 0.3877, 0.0, 0.3949, 0.0, 0.3913, 0.0, 0.3986, 0.0])
me_text.materials.append(mat_material_001)
me_text.update()

# ---- objects
ob_text = bpy.data.objects.new('Text', me_text)

# ---- transforms, parenting, visibility, modifiers, constraints
ob_text.location = (-0.1608, 7.546e-06, 0.0)
ob_text.rotation_euler = (1.571, -0.0, 0.0)
_m = ob_text.modifiers.new('Solidify', 'SOLIDIFY')
_m.solidify_mode = 'NON_MANIFOLD'
_m.thickness = 0.12
_m.nonmanifold_boundary_mode = 'FLAT'
_m = ob_text.modifiers.new('Remesh', 'REMESH')
_m.octree_depth = 6
_m.use_remove_disconnected = False
_m.use_smooth_shade = True
_m = ob_text.modifiers.new('EdgeSplit', 'EDGE_SPLIT')

# ---- collection membership
col_collection.objects.link(ob_text)

# ---- scene / render settings (as saved in the file)
scene.frame_start = 1; scene.frame_end = 250; scene.frame_set(1)
scene.render.engine = 'BLENDER_EEVEE_NEXT'
scene.cycles.sampling_pattern = 'TABULATED_SOBOL'
scene.cycles.use_light_tree = False
scene.view_settings.view_transform = 'Filmic'
bpy.context.view_layer.update()

# ---- added for rendering (the .blend has no active camera and no usable light): camera, sun
cam_auto = bpy.data.cameras.new('AutoCamera')
cam_auto.lens = 50.0
cam_auto.sensor_width = 36.0
cam_auto.clip_end = 1000.0
ob_auto_camera = bpy.data.objects.new('AutoCamera', cam_auto)
scene.collection.objects.link(ob_auto_camera)
ob_auto_camera.location = (0.837666, -0.938777, 0.666003)
ob_auto_camera.rotation_euler = (1.09748, -7.21219e-08, 0.694738)
scene.camera = ob_auto_camera
light_auto_sun = bpy.data.lights.new('AutoSun', 'SUN')
light_auto_sun.energy = 3.0
light_auto_sun.angle = 0.0523599
ob_auto_sun = bpy.data.objects.new('AutoSun', light_auto_sun)
scene.collection.objects.link(ob_auto_sun)
ob_auto_sun.rotation_euler = (0.872665, 0.174533, 0.523599)
bpy.context.view_layer.update()
